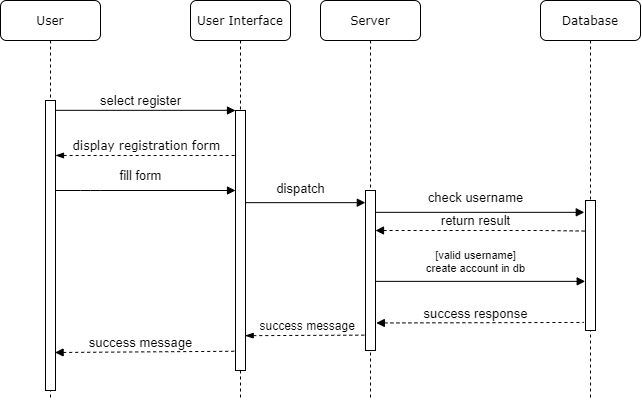

The diagram above was exported from draw.io. Its source (the exported page's mxGraphModel, read from the mxfile embedded in the PNG):
<mxGraphModel dx="865" dy="416" grid="1" gridSize="10" guides="1" tooltips="1" connect="1" arrows="1" fold="1" page="1" pageScale="1" pageWidth="1100" pageHeight="850" background="#ffffff" math="0" shadow="0">
  <root>
    <mxCell id="0" />
    <mxCell id="1" parent="0" />
    <mxCell id="7baba1c4bc27f4b0-2" value="User Interface" style="shape=umlLifeline;perimeter=lifelinePerimeter;whiteSpace=wrap;html=1;container=1;collapsible=0;recursiveResize=0;outlineConnect=0;rounded=1;shadow=0;comic=0;labelBackgroundColor=none;strokeWidth=1;fontFamily=Verdana;fontSize=12;align=center;" parent="1" vertex="1">
      <mxGeometry x="290" y="80" width="100" height="400" as="geometry" />
    </mxCell>
    <mxCell id="7baba1c4bc27f4b0-10" value="" style="html=1;points=[];perimeter=orthogonalPerimeter;rounded=0;shadow=0;comic=0;labelBackgroundColor=none;strokeWidth=1;fontFamily=Verdana;fontSize=12;align=center;" parent="7baba1c4bc27f4b0-2" vertex="1">
      <mxGeometry x="45" y="110" width="10" height="260" as="geometry" />
    </mxCell>
    <mxCell id="7baba1c4bc27f4b0-3" value="Server" style="shape=umlLifeline;perimeter=lifelinePerimeter;whiteSpace=wrap;html=1;container=1;collapsible=0;recursiveResize=0;outlineConnect=0;rounded=1;shadow=0;comic=0;labelBackgroundColor=none;strokeWidth=1;fontFamily=Verdana;fontSize=12;align=center;" parent="1" vertex="1">
      <mxGeometry x="420" y="80" width="100" height="400" as="geometry" />
    </mxCell>
    <mxCell id="7baba1c4bc27f4b0-13" value="" style="html=1;points=[];perimeter=orthogonalPerimeter;rounded=0;shadow=0;comic=0;labelBackgroundColor=none;strokeWidth=1;fontFamily=Verdana;fontSize=12;align=center;" parent="7baba1c4bc27f4b0-3" vertex="1">
      <mxGeometry x="45" y="190" width="10" height="160" as="geometry" />
    </mxCell>
    <mxCell id="7baba1c4bc27f4b0-4" value="Database" style="shape=umlLifeline;perimeter=lifelinePerimeter;whiteSpace=wrap;html=1;container=1;collapsible=0;recursiveResize=0;outlineConnect=0;rounded=1;shadow=0;comic=0;labelBackgroundColor=none;strokeWidth=1;fontFamily=Verdana;fontSize=12;align=center;" parent="1" vertex="1">
      <mxGeometry x="640" y="80" width="100" height="400" as="geometry" />
    </mxCell>
    <mxCell id="7baba1c4bc27f4b0-16" value="" style="html=1;points=[];perimeter=orthogonalPerimeter;rounded=0;shadow=0;comic=0;labelBackgroundColor=none;strokeWidth=1;fontFamily=Verdana;fontSize=12;align=center;" parent="7baba1c4bc27f4b0-4" vertex="1">
      <mxGeometry x="45" y="200" width="10" height="130" as="geometry" />
    </mxCell>
    <mxCell id="7baba1c4bc27f4b0-8" value="User" style="shape=umlLifeline;perimeter=lifelinePerimeter;whiteSpace=wrap;html=1;container=1;collapsible=0;recursiveResize=0;outlineConnect=0;rounded=1;shadow=0;comic=0;labelBackgroundColor=none;strokeWidth=1;fontFamily=Verdana;fontSize=12;align=center;" parent="1" vertex="1">
      <mxGeometry x="100" y="80" width="100" height="400" as="geometry" />
    </mxCell>
    <mxCell id="7baba1c4bc27f4b0-9" value="" style="html=1;points=[];perimeter=orthogonalPerimeter;rounded=0;shadow=0;comic=0;labelBackgroundColor=none;strokeWidth=1;fontFamily=Verdana;fontSize=12;align=center;" parent="7baba1c4bc27f4b0-8" vertex="1">
      <mxGeometry x="45" y="100" width="10" height="290" as="geometry" />
    </mxCell>
    <mxCell id="7baba1c4bc27f4b0-11" value="" style="html=1;verticalAlign=bottom;endArrow=block;entryX=0;entryY=0;labelBackgroundColor=none;fontFamily=Verdana;fontSize=12;edgeStyle=elbowEdgeStyle;elbow=vertical;" parent="1" source="7baba1c4bc27f4b0-9" target="7baba1c4bc27f4b0-10" edge="1">
      <mxGeometry relative="1" as="geometry">
        <mxPoint x="220" y="190" as="sourcePoint" />
      </mxGeometry>
    </mxCell>
    <mxCell id="L1vqtvc8E-mCACpmN9yI-1" value="select register" style="edgeLabel;html=1;align=center;verticalAlign=middle;resizable=0;points=[];fontSize=13;" parent="7baba1c4bc27f4b0-11" vertex="1" connectable="0">
      <mxGeometry y="35" relative="1" as="geometry">
        <mxPoint x="-5" y="25" as="offset" />
      </mxGeometry>
    </mxCell>
    <mxCell id="L1vqtvc8E-mCACpmN9yI-2" value="display registration form" style="html=1;verticalAlign=bottom;endArrow=none;entryX=0.14;entryY=0.173;labelBackgroundColor=none;fontFamily=Verdana;fontSize=12;elbow=vertical;endFill=0;startArrow=blockThin;startFill=1;entryDx=0;entryDy=0;entryPerimeter=0;dashed=1;" parent="1" source="7baba1c4bc27f4b0-9" target="7baba1c4bc27f4b0-10" edge="1">
      <mxGeometry relative="1" as="geometry">
        <mxPoint x="170" y="220" as="sourcePoint" />
        <mxPoint x="290" y="219.00000000000023" as="targetPoint" />
      </mxGeometry>
    </mxCell>
    <mxCell id="L1vqtvc8E-mCACpmN9yI-3" value="" style="html=1;verticalAlign=bottom;endArrow=block;labelBackgroundColor=none;fontFamily=Verdana;fontSize=12;edgeStyle=elbowEdgeStyle;elbow=vertical;" parent="1" source="7baba1c4bc27f4b0-9" target="7baba1c4bc27f4b0-10" edge="1">
      <mxGeometry relative="1" as="geometry">
        <mxPoint x="160" y="250" as="sourcePoint" />
        <mxPoint x="280" y="250" as="targetPoint" />
        <Array as="points">
          <mxPoint x="190" y="270" />
          <mxPoint x="200" y="250" />
          <mxPoint x="210" y="280" />
        </Array>
      </mxGeometry>
    </mxCell>
    <mxCell id="L1vqtvc8E-mCACpmN9yI-4" value="fill form" style="edgeLabel;html=1;align=center;verticalAlign=middle;resizable=0;points=[];fontSize=13;" parent="L1vqtvc8E-mCACpmN9yI-3" vertex="1" connectable="0">
      <mxGeometry y="35" relative="1" as="geometry">
        <mxPoint x="-5" y="20" as="offset" />
      </mxGeometry>
    </mxCell>
    <mxCell id="L1vqtvc8E-mCACpmN9yI-5" value="" style="html=1;verticalAlign=bottom;endArrow=block;labelBackgroundColor=none;fontFamily=Verdana;fontSize=12;elbow=vertical;entryX=-0.017;entryY=0.076;entryDx=0;entryDy=0;entryPerimeter=0;" parent="1" source="7baba1c4bc27f4b0-10" edge="1" target="7baba1c4bc27f4b0-13">
      <mxGeometry relative="1" as="geometry">
        <mxPoint x="340" y="300" as="sourcePoint" />
        <mxPoint x="450" y="280" as="targetPoint" />
      </mxGeometry>
    </mxCell>
    <mxCell id="L1vqtvc8E-mCACpmN9yI-6" value="dispatch" style="edgeLabel;html=1;align=center;verticalAlign=middle;resizable=0;points=[];fontSize=13;" parent="L1vqtvc8E-mCACpmN9yI-5" vertex="1" connectable="0">
      <mxGeometry y="35" relative="1" as="geometry">
        <mxPoint x="-5" y="20" as="offset" />
      </mxGeometry>
    </mxCell>
    <mxCell id="L1vqtvc8E-mCACpmN9yI-11" value="" style="html=1;verticalAlign=bottom;endArrow=block;labelBackgroundColor=none;fontFamily=Verdana;fontSize=12;elbow=vertical;rounded=0;entryX=-0.12;entryY=0.091;entryDx=0;entryDy=0;entryPerimeter=0;" parent="1" source="7baba1c4bc27f4b0-13" target="7baba1c4bc27f4b0-16" edge="1">
      <mxGeometry relative="1" as="geometry">
        <mxPoint x="480" y="310.5" as="sourcePoint" />
        <mxPoint x="670" y="290" as="targetPoint" />
      </mxGeometry>
    </mxCell>
    <mxCell id="L1vqtvc8E-mCACpmN9yI-12" value="check username" style="edgeLabel;html=1;align=center;verticalAlign=middle;resizable=0;points=[];fontSize=13;" parent="L1vqtvc8E-mCACpmN9yI-11" vertex="1" connectable="0">
      <mxGeometry y="35" relative="1" as="geometry">
        <mxPoint x="-5" y="20" as="offset" />
      </mxGeometry>
    </mxCell>
    <mxCell id="L1vqtvc8E-mCACpmN9yI-13" value="" style="html=1;verticalAlign=bottom;endArrow=none;labelBackgroundColor=none;fontFamily=Verdana;fontSize=12;elbow=vertical;rounded=0;endFill=0;startArrow=block;startFill=1;dashed=1;entryX=-0.029;entryY=0.235;entryDx=0;entryDy=0;entryPerimeter=0;" parent="1" source="7baba1c4bc27f4b0-13" target="7baba1c4bc27f4b0-16" edge="1">
      <mxGeometry relative="1" as="geometry">
        <mxPoint x="480" y="340.33000000000004" as="sourcePoint" />
        <mxPoint x="660" y="310" as="targetPoint" />
        <Array as="points">
          <mxPoint x="640" y="310" />
        </Array>
      </mxGeometry>
    </mxCell>
    <mxCell id="L1vqtvc8E-mCACpmN9yI-14" value="return result" style="edgeLabel;html=1;align=center;verticalAlign=middle;resizable=0;points=[];fontSize=13;" parent="L1vqtvc8E-mCACpmN9yI-13" vertex="1" connectable="0">
      <mxGeometry y="35" relative="1" as="geometry">
        <mxPoint x="-5" y="25" as="offset" />
      </mxGeometry>
    </mxCell>
    <mxCell id="L1vqtvc8E-mCACpmN9yI-17" value="" style="html=1;verticalAlign=bottom;endArrow=block;labelBackgroundColor=none;fontFamily=Verdana;fontSize=12;elbow=vertical;rounded=0;entryX=-0.029;entryY=0.622;entryDx=0;entryDy=0;entryPerimeter=0;" parent="1" source="7baba1c4bc27f4b0-13" target="7baba1c4bc27f4b0-16" edge="1">
      <mxGeometry relative="1" as="geometry">
        <mxPoint x="480" y="360" as="sourcePoint" />
        <mxPoint x="670" y="360" as="targetPoint" />
      </mxGeometry>
    </mxCell>
    <mxCell id="L1vqtvc8E-mCACpmN9yI-18" value="[valid username]&lt;br style=&quot;font-size: 11px;&quot;&gt;create account in db" style="edgeLabel;html=1;align=center;verticalAlign=middle;resizable=0;points=[];fontSize=11;" parent="L1vqtvc8E-mCACpmN9yI-17" vertex="1" connectable="0">
      <mxGeometry y="35" relative="1" as="geometry">
        <mxPoint x="-5" y="15" as="offset" />
      </mxGeometry>
    </mxCell>
    <mxCell id="L1vqtvc8E-mCACpmN9yI-22" value="" style="html=1;verticalAlign=bottom;endArrow=none;labelBackgroundColor=none;fontFamily=Verdana;fontSize=12;elbow=vertical;rounded=0;endFill=0;startArrow=block;startFill=1;dashed=1;exitX=1.08;exitY=0.828;exitDx=0;exitDy=0;exitPerimeter=0;entryX=-0.166;entryY=0.938;entryDx=0;entryDy=0;entryPerimeter=0;" parent="1" source="7baba1c4bc27f4b0-13" edge="1" target="7baba1c4bc27f4b0-16">
      <mxGeometry relative="1" as="geometry">
        <mxPoint x="500" y="400" as="sourcePoint" />
        <mxPoint x="686" y="390" as="targetPoint" />
      </mxGeometry>
    </mxCell>
    <mxCell id="L1vqtvc8E-mCACpmN9yI-23" value="success response" style="edgeLabel;html=1;align=center;verticalAlign=middle;resizable=0;points=[];fontSize=13;" parent="L1vqtvc8E-mCACpmN9yI-22" vertex="1" connectable="0">
      <mxGeometry y="35" relative="1" as="geometry">
        <mxPoint x="-5" y="25" as="offset" />
      </mxGeometry>
    </mxCell>
    <mxCell id="L1vqtvc8E-mCACpmN9yI-28" value="" style="html=1;verticalAlign=bottom;endArrow=none;labelBackgroundColor=none;fontFamily=Verdana;fontSize=12;elbow=vertical;rounded=0;endFill=0;startArrow=block;startFill=1;dashed=1;exitX=0.96;exitY=0.869;exitDx=0;exitDy=0;exitPerimeter=0;entryX=-0.088;entryY=0.926;entryDx=0;entryDy=0;entryPerimeter=0;" parent="1" source="7baba1c4bc27f4b0-9" target="7baba1c4bc27f4b0-10" edge="1">
      <mxGeometry relative="1" as="geometry">
        <mxPoint x="169.99666666666675" y="424.52999999999986" as="sourcePoint" />
        <mxPoint x="320" y="432" as="targetPoint" />
      </mxGeometry>
    </mxCell>
    <mxCell id="L1vqtvc8E-mCACpmN9yI-29" value="success message" style="edgeLabel;html=1;align=center;verticalAlign=middle;resizable=0;points=[];fontSize=13;" parent="L1vqtvc8E-mCACpmN9yI-28" vertex="1" connectable="0">
      <mxGeometry y="35" relative="1" as="geometry">
        <mxPoint x="-5" y="25" as="offset" />
      </mxGeometry>
    </mxCell>
    <mxCell id="XJ_09lImqooBg8nwvZvY-3" value="&lt;span style=&quot;font-family: &amp;#34;helvetica&amp;#34; ; background-color: rgb(255 , 255 , 255)&quot;&gt;&amp;nbsp;success message&lt;/span&gt;" style="html=1;verticalAlign=bottom;endArrow=none;entryX=0.032;entryY=0.904;labelBackgroundColor=none;fontFamily=Verdana;fontSize=12;elbow=vertical;endFill=0;startArrow=blockThin;startFill=1;entryDx=0;entryDy=0;entryPerimeter=0;dashed=1;exitX=0.968;exitY=0.866;exitDx=0;exitDy=0;exitPerimeter=0;" edge="1" parent="1" source="7baba1c4bc27f4b0-10" target="7baba1c4bc27f4b0-13">
      <mxGeometry relative="1" as="geometry">
        <mxPoint x="350" y="400" as="sourcePoint" />
        <mxPoint x="491.4" y="380.01" as="targetPoint" />
      </mxGeometry>
    </mxCell>
  </root>
</mxGraphModel>